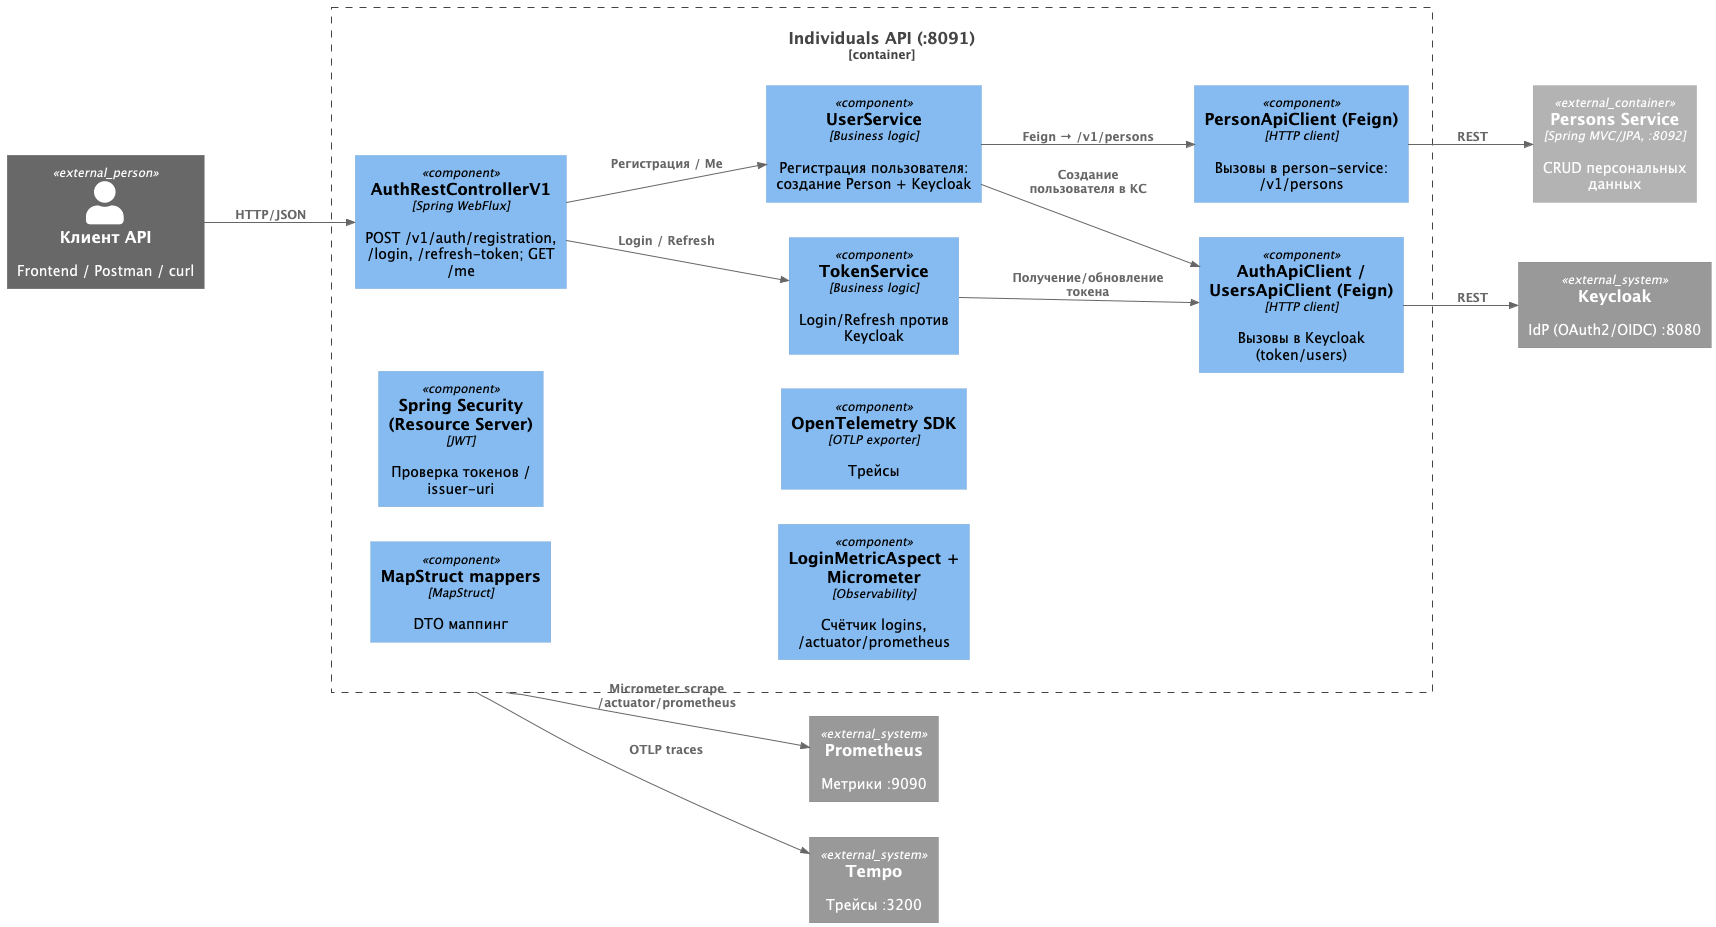

The diagram above was rendered by PlantUML. Its source (embedded in the PNG):
@startuml
!include https://raw.githubusercontent.com/plantuml-stdlib/C4-PlantUML/master/C4_Component.puml
LAYOUT_LEFT_RIGHT()

Person_Ext(client, "Клиент API", "Frontend / Postman / curl")

Container_Boundary(api, "Individuals API (:8091)") {
  Component(authController, "AuthRestControllerV1", "Spring WebFlux", "POST /v1/auth/registration, /login, /refresh-token; GET /me")
  Component(userService, "UserService", "Business logic", "Регистрация пользователя: создание Person + Keycloak")
  Component(tokenService, "TokenService", "Business logic", "Login/Refresh против Keycloak")
  Component(personClient, "PersonApiClient (Feign)", "HTTP client", "Вызовы в person-service: /v1/persons")
  Component(authClient, "AuthApiClient / UsersApiClient (Feign)", "HTTP client", "Вызовы в Keycloak (token/users)")
  Component(mapper, "MapStruct mappers", "MapStruct", "DTO маппинг")
  Component(security, "Spring Security (Resource Server)", "JWT", "Проверка токенов / issuer-uri")
  Component(metrics, "LoginMetricAspect + Micrometer", "Observability", "Счётчик logins, /actuator/prometheus")
  Component(otel, "OpenTelemetry SDK", "OTLP exporter", "Трейсы")
}

System_Ext(keycloak, "Keycloak", "IdP (OAuth2/OIDC) :8080")
Container_Ext(personSvc, "Persons Service", "Spring MVC/JPA, :8092", "CRUD персональных данных")
System_Ext(prom, "Prometheus", "Метрики :9090")
System_Ext(tempo, "Tempo", "Трейсы :3200")

Rel(client, authController, "HTTP/JSON")
Rel(authController, userService, "Регистрация / Me")
Rel(authController, tokenService, "Login / Refresh")
Rel(userService, personClient, "Feign → /v1/persons")
Rel(userService, authClient, "Создание пользователя в KC")
Rel(tokenService, authClient, "Получение/обновление токена")
Rel(personClient, personSvc, "REST")
Rel(authClient, keycloak, "REST")
Rel(api, prom, "Micrometer scrape /actuator/prometheus")
Rel(api, tempo, "OTLP traces")

@enduml